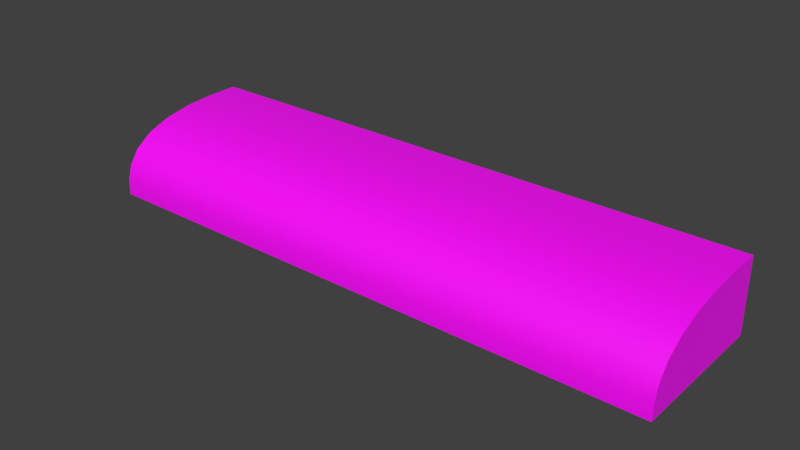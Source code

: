 # Source: protruding_light_editor.blend  (saved by Blender 2.91.10; exported with 4.5.12 LTS)
import bpy
from mathutils import Matrix  # noqa: F401  (used for matrix-valued properties, if any)

bpy.ops.wm.read_factory_settings(use_empty=True)
scene = bpy.context.scene
scene.name = 'Scene'

# ---- collections
col_protruding_light_reference = bpy.data.collections.new('protruding_light_reference'); scene.collection.children.link(col_protruding_light_reference)

# ---- images (referenced by path relative to the original .blend; pixels are not part of the script)
import os
ASSET_DIR = os.environ.get("B2B_ASSET_DIR", "")  # directory of the original .blend (textures are referenced by path, not embedded)
HERE = os.path.dirname(os.path.abspath(__file__))  # packed textures are extracted next to this script under _unpacked/

def load_image(name, relpath, width, height, colorspace="sRGB"):
    """Load a texture the original file referenced (path relative to the .blend, or extracted next to this script)."""
    p = next((c for c in (os.path.join(HERE, relpath), os.path.join(ASSET_DIR, relpath)) if relpath and os.path.exists(c)), "")
    if p:
        img = bpy.data.images.load(p, check_existing=True)
        img.name = name
    else:  # same state as the original file: an image datablock whose file is absent (Cycles renders it pink)
        img = bpy.data.images.new(name, width, height)
        img.source = "FILE"
        img.filepath = "//" + (relpath or name)
    img.colorspace_settings.name = colorspace
    return img
img_editor_protruding_light_neutral_base_color_png = load_image('editor_protruding_light_neutral_Base_Color.png', '.Materials/editor_protruding_light_neutral_Base_Color.png', 1024, 1024, 'sRGB')

# ---- materials (node trees are filled in below, after node groups)
mat_protruding_light = bpy.data.materials.new('protruding_light')
mat_protruding_light.alpha_threshold = 0.0
mat_protruding_light.use_transparent_shadow = False
mat_protruding_light.diffuse_color = (1.0, 1.0, 1.0, 1.0)
mat_protruding_light.roughness = 0.5
mat_protruding_light_neutral = bpy.data.materials.new('protruding_light_neutral')
mat_protruding_light_neutral.alpha_threshold = 0.0
mat_protruding_light_neutral.use_transparent_shadow = False
mat_protruding_light_neutral.diffuse_color = (1.0, 1.0, 1.0, 1.0)
mat_protruding_light_neutral.roughness = 0.5

# ---- node groups
ng_auto_smooth = bpy.data.node_groups.new('Auto Smooth', 'GeometryNodeTree')
_s = ng_auto_smooth.interface.new_socket(name='Geometry', in_out='OUTPUT', socket_type='NodeSocketGeometry')
_s = ng_auto_smooth.interface.new_socket(name='Geometry', in_out='INPUT', socket_type='NodeSocketGeometry')
_s = ng_auto_smooth.interface.new_socket(name='Angle', in_out='INPUT', socket_type='NodeSocketFloat')
_s.subtype = 'ANGLE'
_s.min_value = 0.0
_s.max_value = 3.142
ng_auto_smooth.is_modifier = True
_N = ng_auto_smooth.nodes; _L = ng_auto_smooth.links
n0 = _N.new('NodeGroupOutput'); n0.name = 'Group Output'; n0.location = (480, -100)
n1 = _N.new('NodeGroupInput'); n1.name = 'Group Input'; n1.location = (-420, -300)
n2 = _N.new('NodeGroupInput'); n2.name = 'Group Input.001'; n2.location = (-60, -100)
n3 = _N.new('GeometryNodeSetShadeSmooth'); n3.name = 'Set Shade Smooth'; n3.location = (120, -100)
n3.domain = 'EDGE'
n4 = _N.new('GeometryNodeSetShadeSmooth'); n4.name = 'Set Shade Smooth.001'; n4.location = (300, -100)
n5 = _N.new('GeometryNodeInputMeshEdgeAngle'); n5.name = 'Edge Angle'; n5.location = (-420, -220)
n6 = _N.new('GeometryNodeInputEdgeSmooth'); n6.name = 'Is Edge Smooth'; n6.location = (-60, -160)
n7 = _N.new('GeometryNodeInputShadeSmooth'); n7.name = 'Is Face Smooth'; n7.location = (-240, -340)
n8 = _N.new('FunctionNodeBooleanMath'); n8.name = 'Boolean Math'; n8.location = (-60, -220)
n9 = _N.new('FunctionNodeCompare'); n9.name = 'Compare'; n9.location = (-240, -180)
n9.operation = 'LESS_EQUAL'
_L.new(n5.outputs[0], n9.inputs[0])
_L.new(n4.outputs[0], n0.inputs[0])
_L.new(n1.outputs[1], n9.inputs[1])
_L.new(n9.outputs[0], n8.inputs[0])
_L.new(n7.outputs[0], n8.inputs[1])
_L.new(n2.outputs[0], n3.inputs[0])
_L.new(n6.outputs[0], n3.inputs[1])
_L.new(n3.outputs[0], n4.inputs[0])
_L.new(n8.outputs[0], n3.inputs[2])
n0.is_active_output = True

# ---- material node trees
mat_protruding_light.use_nodes = True; mat_protruding_light.node_tree.nodes.clear()
_N = mat_protruding_light.node_tree.nodes; _L = mat_protruding_light.node_tree.links
n0 = _N.new('ShaderNodeBsdfPrincipled'); n0.name = 'Principled BSDF'; n0.location = (10, 300)
n0.distribution = 'GGX'
n0.subsurface_method = 'BURLEY'
n0.inputs[3].default_value = 1.45
n0.inputs[27].default_value = (0.0, 0.0, 0.0, 1.0)
n0.inputs[28].default_value = 1.0
n1 = _N.new('ShaderNodeOutputMaterial'); n1.name = 'Material Output'; n1.location = (300, 300)
n2 = _N.new('ShaderNodeTexImage'); n2.name = 'Image Texture'; n2.location = (-280, 280)
n2.image = img_editor_protruding_light_neutral_base_color_png
_L.new(n0.outputs[0], n1.inputs[0])
_L.new(n2.outputs[0], n0.inputs[0])
n1.is_active_output = True
mat_protruding_light_neutral.use_nodes = True; mat_protruding_light_neutral.node_tree.nodes.clear()
_N = mat_protruding_light_neutral.node_tree.nodes; _L = mat_protruding_light_neutral.node_tree.links
n0 = _N.new('ShaderNodeBsdfPrincipled'); n0.name = 'Principled BSDF'; n0.location = (10, 300)
n0.distribution = 'GGX'
n0.subsurface_method = 'BURLEY'
n0.inputs[3].default_value = 1.45
n0.inputs[27].default_value = (0.0, 0.0, 0.0, 1.0)
n0.inputs[28].default_value = 1.0
n1 = _N.new('ShaderNodeOutputMaterial'); n1.name = 'Material Output'; n1.location = (300, 300)
n2 = _N.new('ShaderNodeTexImage'); n2.name = 'Image Texture'; n2.location = (-280, 280)
n2.image = img_editor_protruding_light_neutral_base_color_png
_L.new(n0.outputs[0], n1.inputs[0])
_L.new(n2.outputs[0], n0.inputs[0])
n1.is_active_output = True

# ---- world
world_world = bpy.data.worlds.new('World'); scene.world = world_world
world_world.color = (0.05088, 0.05088, 0.05088)
world_world.use_sun_shadow = False
world_world.sun_shadow_jitter_overblur = 0.0
world_world.cycles.sampling_method = 'MANUAL'

# ---- meshes
me_protruding_light_reference = bpy.data.meshes.new('protruding_light_reference')
me_protruding_light_reference.from_pydata([(36.37, 9.0, -64.0), (36.37, -9.0, -62.0), (36.37, -9.0, -64.0), (36.37, 9.0, -62.0), (-36.37, -9.0, -64.0), (-36.37, 9.0, -62.0), (-36.37, 9.0, -64.0), (-36.37, -9.0, -62.0), (64.0, 16.0, -46.0), (-64.0, 16.0, -46.0), (-64.0, 16.0, -62.0), (64.0, 16.0, -62.0), (64.0, 15.0, -46.0), (64.0, -16.0, -62.0), (64.0, 8.584, -46.08), (64.0, 2.229, -46.55), (64.0, -3.813, -47.66), (64.0, -9.012, -49.61), (64.0, -12.77, -52.29), (64.0, -14.94, -55.41), (64.0, -15.84, -58.69), (-64.0, -16.0, -62.0), (-64.0, 15.0, -46.0), (-64.0, -15.84, -58.69), (-64.0, -14.94, -55.41), (-64.0, -12.77, -52.29), (-64.0, -9.012, -49.61), (-64.0, -3.813, -47.66), (-64.0, 2.229, -46.55), (-64.0, 8.584, -46.08), (62.0, 16.0, -53.66), (56.34, 16.0, -48.0), (61.57, 16.0, -51.49), (60.34, 16.0, -49.66), (58.51, 16.0, -48.43), (-56.34, 16.0, -48.0), (-62.0, 16.0, -53.66), (-58.51, 16.0, -48.43), (-60.34, 16.0, -49.66), (-61.57, 16.0, -51.49), (56.34, 16.0, -60.0), (62.0, 16.0, -54.34), (58.51, 16.0, -59.57), (60.34, 16.0, -58.34), (61.57, 16.0, -56.51), (-62.0, 16.0, -54.34), (-56.34, 16.0, -60.0), (-61.57, 16.0, -56.51), (-60.34, 16.0, -58.34), (-58.51, 16.0, -59.57), (56.34, 15.0, -48.0), (62.0, 15.0, -53.66), (58.51, 15.0, -48.43), (60.34, 15.0, -49.66), (61.57, 15.0, -51.49), (-62.0, 15.0, -53.66), (-56.34, 15.0, -48.0), (-61.57, 15.0, -51.49), (-60.34, 15.0, -49.66), (-58.51, 15.0, -48.43), (62.0, 15.0, -54.34), (56.34, 15.0, -60.0), (61.57, 15.0, -56.51), (60.34, 15.0, -58.34), (58.51, 15.0, -59.57), (-56.34, 15.0, -60.0), (-62.0, 15.0, -54.34), (-58.51, 15.0, -59.57), (-60.34, 15.0, -58.34), (-61.57, 15.0, -56.51), (0.0, 16.0, -60.0), (-57.43, 16.0, -48.22), (-56.34, 15.0, -54.0), (56.34, 15.0, -54.0)], [], [(0, 3, 1, 2), (3, 0, 6, 5), (4, 7, 5, 6), (2, 1, 7, 4), (31, 50, 56, 35), (19, 20, 11), (2, 4, 6, 0), (28, 29, 10), (26, 27, 10), (26, 25, 18, 17), (21, 23, 10), (20, 23, 21, 13), (12, 8, 9, 22), (24, 23, 20, 19), (11, 12, 14), (10, 23, 24), (12, 22, 29, 14), (22, 9, 10), (11, 41, 30), (24, 25, 10), (28, 27, 16, 15), (29, 22, 10), (15, 16, 11), (25, 24, 19, 18), (27, 26, 17, 16), (8, 12, 11), (16, 17, 11), (53, 54, 73), (14, 15, 11), (27, 28, 10), (20, 13, 11), (40, 70, 61), (40, 42, 11), (29, 28, 15, 14), (36, 55, 66, 45), (30, 41, 60, 51), (18, 19, 11), (17, 18, 11), (10, 11, 13, 21), (50, 31, 34, 52), (52, 34, 33, 53), (53, 33, 32, 54), (54, 32, 30, 51), (40, 61, 64, 42), (42, 64, 63, 43), (43, 63, 62, 44), (44, 62, 60, 41), (55, 36, 39, 57), (57, 39, 38, 58), (58, 38, 37, 59), (59, 37, 71, 56), (65, 46, 49, 67), (67, 49, 48, 68), (68, 48, 47, 69), (69, 47, 45, 66), (25, 26, 10), (9, 45, 10), (31, 35, 9), (50, 73, 72, 56), (61, 70, 46, 65), (56, 71, 35), (58, 59, 72), (72, 73, 61, 65), (54, 51, 73), (51, 60, 73), (60, 62, 73), (62, 63, 73), (63, 64, 73), (64, 61, 73), (73, 50, 52), (52, 53, 73), (59, 56, 72), (72, 65, 67), (67, 68, 72), (68, 69, 72), (69, 66, 72), (66, 55, 72), (55, 57, 72), (57, 58, 72), (8, 33, 34), (8, 34, 31), (37, 38, 9), (35, 71, 9), (71, 37, 9), (8, 31, 9), (9, 38, 39), (9, 39, 36), (47, 48, 10), (9, 36, 45), (45, 47, 10), (10, 48, 49), (46, 70, 10), (70, 40, 11), (10, 70, 11), (10, 49, 46), (42, 43, 11), (32, 33, 8), (11, 43, 44), (11, 44, 41), (32, 8, 30), (8, 11, 30)])
me_protruding_light_reference.polygons.foreach_set('use_smooth', [True] * 101)
me_protruding_light_reference.polygons.foreach_set('material_index', [0, 0, 0, 0, 0, 0, 0, 0, 0, 0, 0, 0, 0, 0, 0, 0, 0, 0, 0, 0, 0, 0, 0, 0, 0, 0, 0, 1, 0, 0, 0, 0, 0, 0, 0, 0, 0, 0, 0, 0, 0, 0, 0, 0, 0, 0, 0, 0, 0, 0, 0, 0, 0, 0, 0, 0, 0, 0, 1, 0, 0, 1, 1, 1, 1, 1, 1, 1, 1, 1, 1, 1, 1, 1, 1, 1, 1, 1, 1, 0, 0, 0, 0, 0, 0, 0, 0, 0, 0, 0, 0, 0, 0, 0, 0, 0, 0, 0, 0, 0, 0])
_k = set([(0, 2), (0, 3), (0, 6), (1, 2), (1, 3), (1, 7), (2, 4), (3, 5), (4, 6), (4, 7), (5, 6), (5, 7), (8, 9), (8, 11), (8, 12), (9, 10), (9, 22), (10, 11), (10, 21), (11, 13), (12, 14), (13, 20), (13, 21), (14, 15), (15, 16), (16, 17), (17, 18), (18, 19), (19, 20), (21, 23), (22, 29), (23, 24), (24, 25), (25, 26), (26, 27), (27, 28), (28, 29)])
me_protruding_light_reference.attributes.new('sharp_edge', 'BOOLEAN', 'EDGE').data.foreach_set('value', [ (min(e.vertices), max(e.vertices)) in _k for e in me_protruding_light_reference.edges])
_uv = me_protruding_light_reference.uv_layers.new(name='UVMap')
_uv.uv.foreach_set('vector', [0.9374, 0.7967, 0.9515, 0.7967, 0.9515, 0.6694, 0.9374, 0.6694, 0.9374, 0.52, 0.9515, 0.52, 0.9515, 0.005527, 0.9374, 0.005527, 0.9374, 0.6584, 0.9515, 0.6584, 0.9515, 0.531, 0.9374, 0.531, 0.9766, 0.005527, 0.9626, 0.005527, 0.9626, 0.52, 0.9766, 0.52, 0.9263, 0.03342, 0.9192, 0.03342, 0.9192, 0.83, 0.9263, 0.83, 0.8086, 0.5383, 0.7854, 0.5319, 0.762, 0.7571, 0.8893, 0.5197, 0.8893, 0.005527, 0.7619, 0.005527, 0.7619, 0.5197, 0.8712, 0.8655, 0.8745, 0.8206, 0.762, 0.7681, 0.8496, 0.9451, 0.8633, 0.9083, 0.762, 0.7681, 0.2708, 0.005524, 0.2429, 0.005524, 0.2429, 0.9108, 0.2708, 0.9108, 0.762, 0.9945, 0.7854, 0.9933, 0.762, 0.7681, 0.7036, 0.9108, 0.7036, 0.005524, 0.6802, 0.005524, 0.6802, 0.9108, 0.442, 0.9108, 0.449, 0.9108, 0.449, 0.005524, 0.442, 0.005524, 0.7274, 0.005524, 0.7036, 0.005524, 0.7036, 0.9108, 0.7274, 0.9108, 0.762, 0.7571, 0.8751, 0.75, 0.8745, 0.7046, 0.762, 0.7681, 0.7854, 0.9933, 0.8086, 0.987, 0.442, 0.9108, 0.442, 0.005524, 0.3966, 0.005524, 0.3966, 0.9108, 0.8751, 0.7752, 0.8751, 0.7681, 0.762, 0.7681, 0.5732, 0.9108, 0.5191, 0.8967, 0.5142, 0.8967, 0.8086, 0.987, 0.8306, 0.9717, 0.762, 0.7681, 0.3516, 0.005524, 0.3084, 0.005524, 0.3084, 0.9108, 0.3516, 0.9108, 0.8745, 0.8206, 0.8751, 0.7752, 0.762, 0.7681, 0.8712, 0.6597, 0.8633, 0.617, 0.762, 0.7571, 0.7509, 0.005524, 0.7274, 0.005524, 0.7274, 0.9108, 0.7509, 0.9108, 0.3084, 0.005524, 0.2708, 0.005524, 0.2708, 0.9108, 0.3084, 0.9108, 0.8751, 0.7571, 0.8751, 0.75, 0.762, 0.7571, 0.8633, 0.617, 0.8496, 0.5802, 0.762, 0.7571, 0.6574, 0.01724, 0.6445, 0.008572, 0.6267, 0.04554, 0.8745, 0.7046, 0.8712, 0.6597, 0.762, 0.7571, 0.8633, 0.9083, 0.8712, 0.8655, 0.762, 0.7681, 0.7854, 0.5319, 0.762, 0.5308, 0.762, 0.7571, 0.9074, 0.8308, 0.9074, 0.4323, 0.9003, 0.8308, 0.5591, 0.8567, 0.556, 0.872, 0.5732, 0.9108, 0.3966, 0.005524, 0.3516, 0.005524, 0.3516, 0.9108, 0.3966, 0.9108, 0.9003, 0.9033, 0.9074, 0.9033, 0.9074, 0.8985, 0.9003, 0.8985, 0.9263, 0.9028, 0.9263, 0.898, 0.9192, 0.898, 0.9192, 0.9028, 0.8306, 0.5536, 0.8086, 0.5383, 0.762, 0.7571, 0.8496, 0.5802, 0.8306, 0.5536, 0.762, 0.7571, 0.005526, 0.005524, 0.005526, 0.9103, 0.2319, 0.9103, 0.2319, 0.005524, 0.9192, 0.03342, 0.9263, 0.03342, 0.9263, 0.01822, 0.9192, 0.01822, 0.9192, 0.01822, 0.9263, 0.01822, 0.9263, 0.005527, 0.9192, 0.005527, 0.9192, 0.9311, 0.9263, 0.9311, 0.9263, 0.9182, 0.9192, 0.9182, 0.9192, 0.9182, 0.9263, 0.9182, 0.9263, 0.9028, 0.9192, 0.9028, 0.9074, 0.8308, 0.9003, 0.8308, 0.9005, 0.8461, 0.9076, 0.8461, 0.9076, 0.8461, 0.9005, 0.8461, 0.9011, 0.8591, 0.9082, 0.8591, 0.9263, 0.8697, 0.9192, 0.8697, 0.9192, 0.8827, 0.9263, 0.8827, 0.9263, 0.8827, 0.9192, 0.8827, 0.9192, 0.898, 0.9263, 0.898, 0.9074, 0.9033, 0.9003, 0.9033, 0.9003, 0.9186, 0.9074, 0.9186, 0.9074, 0.9186, 0.9003, 0.9186, 0.9003, 0.9316, 0.9074, 0.9316, 0.9192, 0.8587, 0.9263, 0.8587, 0.9263, 0.8454, 0.9192, 0.8454, 0.9192, 0.8454, 0.9263, 0.8454, 0.9263, 0.8377, 0.9192, 0.83, 0.9003, 0.03382, 0.9074, 0.03382, 0.9076, 0.01851, 0.9005, 0.01851, 0.9005, 0.01851, 0.9076, 0.01851, 0.9082, 0.005527, 0.9011, 0.005527, 0.9074, 0.8702, 0.9003, 0.8702, 0.9003, 0.8831, 0.9074, 0.8831, 0.9074, 0.8831, 0.9003, 0.8831, 0.9003, 0.8985, 0.9074, 0.8985, 0.8306, 0.9717, 0.8496, 0.9451, 0.762, 0.7681, 0.4601, 0.005524, 0.5191, 0.01967, 0.5732, 0.005524, 0.4742, 0.8567, 0.4742, 0.05968, 0.4601, 0.005524, 0.6692, 0.04554, 0.6267, 0.04554, 0.6267, 0.8425, 0.6692, 0.8425, 0.9003, 0.8308, 0.9074, 0.4323, 0.9074, 0.03382, 0.9003, 0.03382, 0.9192, 0.83, 0.9263, 0.8377, 0.9263, 0.83, 0.6574, 0.8708, 0.6661, 0.8578, 0.6267, 0.8425, 0.6267, 0.8425, 0.6267, 0.04554, 0.5843, 0.04554, 0.5843, 0.8425, 0.6445, 0.008572, 0.6291, 0.005527, 0.6267, 0.04554, 0.6291, 0.005527, 0.6243, 0.005527, 0.6267, 0.04554, 0.6243, 0.005527, 0.609, 0.008572, 0.6267, 0.04554, 0.609, 0.008572, 0.596, 0.01724, 0.6267, 0.04554, 0.596, 0.01724, 0.5873, 0.03022, 0.6267, 0.04554, 0.5873, 0.03022, 0.5843, 0.04554, 0.6267, 0.04554, 0.6267, 0.04554, 0.6692, 0.04554, 0.6661, 0.03022, 0.6661, 0.03022, 0.6574, 0.01724, 0.6267, 0.04554, 0.6661, 0.8578, 0.6692, 0.8425, 0.6267, 0.8425, 0.6267, 0.8425, 0.5843, 0.8425, 0.5873, 0.8578, 0.5873, 0.8578, 0.596, 0.8708, 0.6267, 0.8425, 0.596, 0.8708, 0.609, 0.8795, 0.6267, 0.8425, 0.609, 0.8795, 0.6243, 0.8825, 0.6267, 0.8425, 0.6243, 0.8825, 0.6291, 0.8825, 0.6267, 0.8425, 0.6291, 0.8825, 0.6445, 0.8795, 0.6267, 0.8425, 0.6445, 0.8795, 0.6574, 0.8708, 0.6267, 0.8425, 0.4601, 0.9108, 0.4859, 0.885, 0.4773, 0.872, 0.4601, 0.9108, 0.4773, 0.872, 0.4742, 0.8567, 0.4773, 0.04437, 0.4859, 0.03139, 0.4601, 0.005524, 0.4742, 0.05968, 0.4757, 0.05202, 0.4601, 0.005524, 0.4757, 0.05202, 0.4773, 0.04437, 0.4601, 0.005524, 0.4601, 0.9108, 0.4742, 0.8567, 0.4601, 0.005524, 0.4601, 0.005524, 0.4859, 0.03139, 0.4989, 0.02272, 0.4601, 0.005524, 0.4989, 0.02272, 0.5142, 0.01967, 0.5344, 0.02272, 0.5474, 0.03139, 0.5732, 0.005524, 0.4601, 0.005524, 0.5142, 0.01967, 0.5191, 0.01967, 0.5191, 0.01967, 0.5344, 0.02272, 0.5732, 0.005524, 0.5732, 0.005524, 0.5474, 0.03139, 0.556, 0.04437, 0.5591, 0.05968, 0.5591, 0.4582, 0.5732, 0.005524, 0.5591, 0.4582, 0.5591, 0.8567, 0.5732, 0.9108, 0.5732, 0.005524, 0.5591, 0.4582, 0.5732, 0.9108, 0.5732, 0.005524, 0.556, 0.04437, 0.5591, 0.05968, 0.556, 0.872, 0.5474, 0.885, 0.5732, 0.9108, 0.4989, 0.8936, 0.4859, 0.885, 0.4601, 0.9108, 0.5732, 0.9108, 0.5474, 0.885, 0.5344, 0.8936, 0.5732, 0.9108, 0.5344, 0.8936, 0.5191, 0.8967, 0.4989, 0.8936, 0.4601, 0.9108, 0.5142, 0.8967, 0.4601, 0.9108, 0.5732, 0.9108, 0.5142, 0.8967])
me_protruding_light_reference.materials.append(mat_protruding_light)
me_protruding_light_reference.materials.append(mat_protruding_light_neutral)
me_protruding_light_reference.use_remesh_preserve_volume = False
me_protruding_light_reference.use_remesh_preserve_attributes = False
me_protruding_light_reference.use_mirror_x = True
me_protruding_light_reference.use_mirror_vertex_groups = False
me_protruding_light_reference.update()

# ---- objects
ob_protruding_light_reference = bpy.data.objects.new('protruding_light_reference', me_protruding_light_reference)

# ---- transforms, parenting, visibility, modifiers, constraints
ob_protruding_light_reference.location = (0.0, 0.0, 0.0)
ob_protruding_light_reference.lineart.crease_threshold = 0.0
ob_protruding_light_reference.use_mesh_mirror_x = True
_vg = ob_protruding_light_reference.vertex_groups.new(name='static_prop')
_m = ob_protruding_light_reference.modifiers.new('Auto Smooth', 'NODES')
_m.node_group = ng_auto_smooth
_gi = [s.identifier for s in ng_auto_smooth.interface.items_tree if s.item_type == 'SOCKET' and s.in_out == 'INPUT']
_m[_gi[1]] = 0.5236  # Angle

# ---- collection membership
col_protruding_light_reference.objects.link(ob_protruding_light_reference)

# ---- scene / render settings (as saved in the file)
scene.frame_start = 1; scene.frame_end = 250; scene.frame_set(231)
scene.render.engine = 'BLENDER_EEVEE_NEXT'
scene.render.resolution_percentage = 50
scene.render.dither_intensity = 0.0
scene.cycles.use_denoising = False
scene.cycles.samples = 128
scene.cycles.sampling_pattern = 'TABULATED_SOBOL'
scene.cycles.use_adaptive_sampling = False
scene.cycles.use_light_tree = False
scene.cycles.blur_glossy = 0.0
scene.cycles.sample_clamp_indirect = 0.0
scene.view_settings.view_transform = 'Standard'
bpy.context.view_layer.update()

# ---- added for rendering (the .blend has no active camera and no usable light): camera, sun
cam_auto = bpy.data.cameras.new('AutoCamera')
cam_auto.lens = 50.0
cam_auto.sensor_width = 36.0
cam_auto.clip_end = 2162.23
ob_auto_camera = bpy.data.objects.new('AutoCamera', cam_auto)
scene.collection.objects.link(ob_auto_camera)
ob_auto_camera.location = (123.204, -147.845, 43.5634)
ob_auto_camera.rotation_euler = (1.09748, -7.21219e-08, 0.694738)
scene.camera = ob_auto_camera
light_auto_sun = bpy.data.lights.new('AutoSun', 'SUN')
light_auto_sun.energy = 3.0
light_auto_sun.angle = 0.0523599
ob_auto_sun = bpy.data.objects.new('AutoSun', light_auto_sun)
scene.collection.objects.link(ob_auto_sun)
ob_auto_sun.rotation_euler = (0.872665, 0.174533, 0.523599)
bpy.context.view_layer.update()

